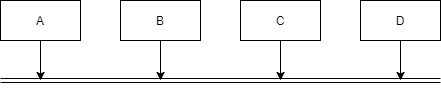

The diagram above was exported from draw.io. Its source (the exported page's mxGraphModel, read from the mxfile embedded in the PNG):
<mxGraphModel dx="1038" dy="604" grid="1" gridSize="10" guides="1" tooltips="1" connect="1" arrows="1" fold="1" page="1" pageScale="1" pageWidth="827" pageHeight="1169" math="0" shadow="0">
  <root>
    <mxCell id="0" />
    <mxCell id="1" parent="0" />
    <mxCell id="COhjCoePvoM4hG8LM5xD-6" style="edgeStyle=orthogonalEdgeStyle;rounded=0;orthogonalLoop=1;jettySize=auto;html=1;exitX=0.5;exitY=1;exitDx=0;exitDy=0;" edge="1" parent="1" source="COhjCoePvoM4hG8LM5xD-1">
      <mxGeometry relative="1" as="geometry">
        <mxPoint x="120" y="200" as="targetPoint" />
      </mxGeometry>
    </mxCell>
    <mxCell id="COhjCoePvoM4hG8LM5xD-1" value="A" style="rounded=0;whiteSpace=wrap;html=1;" vertex="1" parent="1">
      <mxGeometry x="80" y="120" width="80" height="40" as="geometry" />
    </mxCell>
    <mxCell id="COhjCoePvoM4hG8LM5xD-7" style="edgeStyle=orthogonalEdgeStyle;rounded=0;orthogonalLoop=1;jettySize=auto;html=1;exitX=0.5;exitY=1;exitDx=0;exitDy=0;" edge="1" parent="1" source="COhjCoePvoM4hG8LM5xD-2">
      <mxGeometry relative="1" as="geometry">
        <mxPoint x="240" y="200" as="targetPoint" />
      </mxGeometry>
    </mxCell>
    <mxCell id="COhjCoePvoM4hG8LM5xD-2" value="B" style="rounded=0;whiteSpace=wrap;html=1;" vertex="1" parent="1">
      <mxGeometry x="200" y="120" width="80" height="40" as="geometry" />
    </mxCell>
    <mxCell id="COhjCoePvoM4hG8LM5xD-8" style="edgeStyle=orthogonalEdgeStyle;rounded=0;orthogonalLoop=1;jettySize=auto;html=1;exitX=0.5;exitY=1;exitDx=0;exitDy=0;" edge="1" parent="1" source="COhjCoePvoM4hG8LM5xD-3">
      <mxGeometry relative="1" as="geometry">
        <mxPoint x="360" y="200" as="targetPoint" />
      </mxGeometry>
    </mxCell>
    <mxCell id="COhjCoePvoM4hG8LM5xD-3" value="C" style="rounded=0;whiteSpace=wrap;html=1;" vertex="1" parent="1">
      <mxGeometry x="320" y="120" width="80" height="40" as="geometry" />
    </mxCell>
    <mxCell id="COhjCoePvoM4hG8LM5xD-9" style="edgeStyle=orthogonalEdgeStyle;rounded=0;orthogonalLoop=1;jettySize=auto;html=1;exitX=0.5;exitY=1;exitDx=0;exitDy=0;" edge="1" parent="1" source="COhjCoePvoM4hG8LM5xD-4">
      <mxGeometry relative="1" as="geometry">
        <mxPoint x="480" y="200" as="targetPoint" />
      </mxGeometry>
    </mxCell>
    <mxCell id="COhjCoePvoM4hG8LM5xD-4" value="D" style="rounded=0;whiteSpace=wrap;html=1;" vertex="1" parent="1">
      <mxGeometry x="440" y="120" width="80" height="40" as="geometry" />
    </mxCell>
    <mxCell id="COhjCoePvoM4hG8LM5xD-5" value="" style="shape=link;html=1;" edge="1" parent="1">
      <mxGeometry width="100" relative="1" as="geometry">
        <mxPoint x="80" y="200" as="sourcePoint" />
        <mxPoint x="520" y="200" as="targetPoint" />
      </mxGeometry>
    </mxCell>
  </root>
</mxGraphModel>